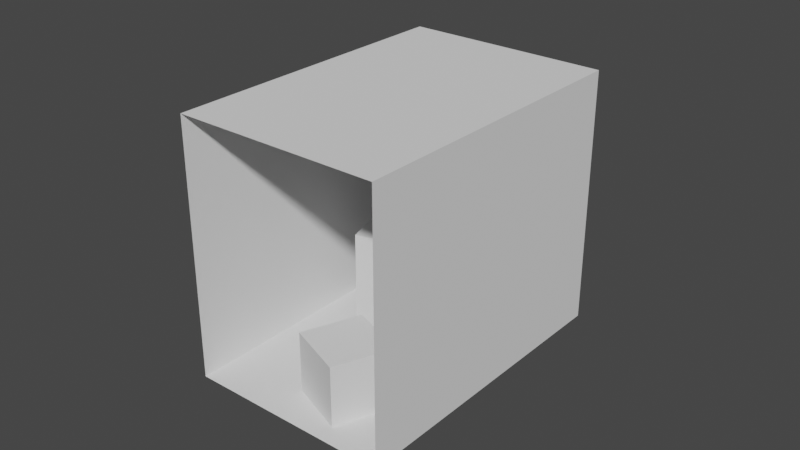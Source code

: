# Source: SW_MC.blend  (saved by Blender 2.91.10; exported with 4.5.12 LTS)
import bpy
from mathutils import Matrix  # noqa: F401  (used for matrix-valued properties, if any)

bpy.ops.wm.read_factory_settings(use_empty=True)
scene = bpy.context.scene
scene.name = 'Scene'

# ---- collections
col_collection = bpy.data.collections.new('Collection'); scene.collection.children.link(col_collection)

# ---- world
world_world = bpy.data.worlds.new('World'); scene.world = world_world
world_world.use_nodes = True; world_world.node_tree.nodes.clear()
_N = world_world.node_tree.nodes; _L = world_world.node_tree.links
n0 = _N.new('ShaderNodeOutputWorld'); n0.name = 'World Output'; n0.location = (300, 300)
n1 = _N.new('ShaderNodeBackground'); n1.name = 'Background'; n1.location = (10, 300)
n1.inputs[0].default_value = (0.05088, 0.05088, 0.05088, 1.0)
_L.new(n1.outputs[0], n0.inputs[0])
n0.is_active_output = True
world_world.color = (0.05088, 0.05088, 0.05088)
world_world.use_sun_shadow = False
world_world.sun_shadow_jitter_overblur = 0.0

# ---- meshes
me_cube_002 = bpy.data.meshes.new('Cube.002')
me_cube_002.from_pydata([(-4.531, -4.063, 3.172), (1.86, -5.96, 3.172), (-1.685, 5.524, 3.172), (4.706, 3.627, 3.172), (-4.531, -4.063, -0.9947), (1.86, -5.96, -0.9947), (-1.685, 5.524, -0.9947), (4.706, 3.627, -0.9947), (-4.531, -4.063, 3.172), (-1.685, 5.524, 3.172), (4.706, 3.627, -0.9947), (1.86, -5.96, -0.9947), (-1.578, -3.563, -7.957e-06), (-0.352, -1.983, -7.957e-06), (0.002048, -4.789, -7.957e-06), (1.228, -3.209, -7.957e-06), (-1.578, -3.563, -0.9947), (-0.352, -1.983, -0.9947), (0.00858, -4.781, -0.9947), (0.002048, -4.789, -0.9947), (1.228, -3.209, -0.9947), (-1.0, -1.0, 1.0), (-1.0, 1.0, 1.0), (1.0, -1.0, 1.0), (1.0, 1.0, 1.0), (1.0, 1.0, -0.9947), (-0.5266, -1.0, -0.9947), (-1.0, -1.0, -0.9947), (-1.0, 1.0, -0.9947), (1.0, -1.0, -0.9947)], [], [(0, 1, 3, 2), (15, 13, 12, 14), (16, 4, 5, 18, 19), (8, 4, 6, 9), (9, 6, 10, 3), (1, 11, 10, 3), (16, 12, 13, 17), (13, 15, 20, 17), (20, 15, 14, 19, 18), (19, 14, 12, 16), (24, 22, 21, 23), (26, 17, 20, 29), (20, 18, 5, 7, 6, 4, 16, 17, 26, 27, 28, 25, 29), (27, 21, 22, 28), (22, 24, 25, 28), (25, 24, 23, 29), (29, 23, 21, 27, 26)])
_uv = me_cube_002.uv_layers.new(name='UVMap')
_uv.uv.foreach_set('vector', [0.0, 0.0, 1.0, 0.0, 1.0, 1.0, 0.0, 1.0, 0.625, 0.5, 0.875, 0.5, 0.875, 0.75, 0.625, 0.75, 0.4033, 0.1319, 0.0, 0.0, 1.0, 0.0, 0.6835, 0.06034, 0.6829, 0.05934, 0.0, 0.0, 1.0, 0.0, 1.0, 1.0, 0.0, 1.0, 0.0, 0.0, 1.0, 0.0, 1.0, 1.0, 0.0, 1.0, 0.0, 0.0, 1.0, 0.0, 1.0, 1.0, 0.0, 1.0, 0.3763, 0.0, 0.625, 0.0, 0.625, 0.25, 0.3763, 0.25, 0.625, 0.25, 0.625, 0.5, 0.3763, 0.5, 0.3763, 0.25, 0.3763, 0.5, 0.625, 0.5, 0.625, 0.75, 0.3763, 0.75, 0.3763, 0.7487, 0.3763, 0.75, 0.625, 0.75, 0.625, 1.0, 0.3763, 1.0, 0.625, 0.5, 0.875, 0.5, 0.875, 0.75, 0.625, 0.75, 0.4451, 0.4076, 0.5122, 0.3183, 0.7917, 0.2457, 0.6646, 0.451, 0.7917, 0.2457, 0.6835, 0.06034, 1.0, 0.0, 1.0, 1.0, 0.0, 1.0, 0.0, 0.0, 0.4033, 0.1319, 0.5122, 0.3183, 0.4451, 0.4076, 0.377, 0.3941, 0.2917, 0.5858, 0.5793, 0.6427, 0.6646, 0.451, 0.3757, 0.0, 0.625, 0.0, 0.625, 0.25, 0.3757, 0.25, 0.625, 0.25, 0.625, 0.5, 0.3757, 0.5, 0.3757, 0.25, 0.3757, 0.5, 0.625, 0.5, 0.625, 0.75, 0.3757, 0.75, 0.3757, 0.75, 0.625, 0.75, 0.625, 1.0, 0.3757, 1.0, 0.3757, 0.9408])
me_cube_002.use_remesh_fix_poles = True
me_cube_002.use_remesh_preserve_attributes = False
me_cube_002.use_mirror_vertex_groups = False
me_cube_002.update()

# ---- objects
ob_cube_001 = bpy.data.objects.new('Cube.001', me_cube_002)

# ---- transforms, parenting, visibility, modifiers, constraints
ob_cube_001.location = (0.0, 0.0, 0.0)
ob_cube_001.rotation_euler = (0.0, -0.0, 0.2886)
ob_cube_001.scale = (0.1747, 0.1747, 0.3494)
ob_cube_001.lineart.crease_threshold = 0.0

# ---- collection membership
col_collection.objects.link(ob_cube_001)

# ---- scene / render settings (as saved in the file)
scene.frame_start = 1; scene.frame_end = 250; scene.frame_set(1)
scene.render.engine = 'BLENDER_EEVEE_NEXT'
scene.cycles.use_denoising = False
scene.cycles.samples = 128
scene.cycles.sampling_pattern = 'TABULATED_SOBOL'
scene.cycles.use_adaptive_sampling = False
scene.cycles.use_light_tree = False
scene.view_settings.view_transform = 'Filmic'
bpy.context.view_layer.update()

# ---- added for rendering (the .blend has no active camera and no usable light): camera, sun
cam_auto = bpy.data.cameras.new('AutoCamera')
cam_auto.lens = 50.0
cam_auto.sensor_width = 36.0
cam_auto.clip_end = 1000.0
ob_auto_camera = bpy.data.objects.new('AutoCamera', cam_auto)
scene.collection.objects.link(ob_auto_camera)
ob_auto_camera.location = (3.26817, -3.92342, 2.97458)
ob_auto_camera.rotation_euler = (1.09748, -7.21219e-08, 0.694738)
scene.camera = ob_auto_camera
light_auto_sun = bpy.data.lights.new('AutoSun', 'SUN')
light_auto_sun.energy = 3.0
light_auto_sun.angle = 0.0523599
ob_auto_sun = bpy.data.objects.new('AutoSun', light_auto_sun)
scene.collection.objects.link(ob_auto_sun)
ob_auto_sun.rotation_euler = (0.872665, 0.174533, 0.523599)
bpy.context.view_layer.update()
